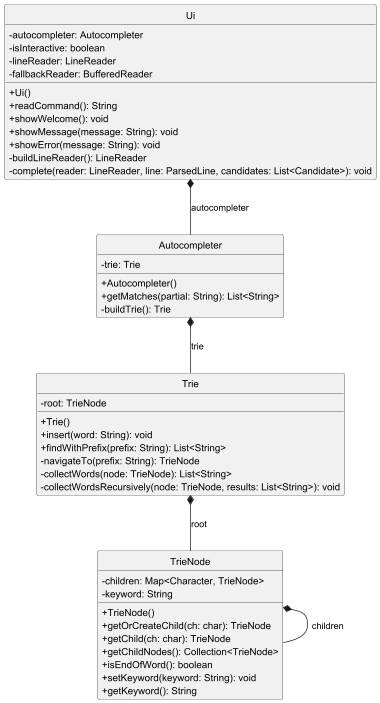

The diagram above was rendered by PlantUML. Its source (embedded in the PNG):
@startuml
skinparam monochrome true
skinparam shadowing false
skinparam classAttributeIconSize 0
hide circle

class Ui {
    - autocompleter: Autocompleter
    - isInteractive: boolean
    - lineReader: LineReader
    - fallbackReader: BufferedReader
    + Ui()
    + readCommand(): String
    + showWelcome(): void
    + showMessage(message: String): void
    + showError(message: String): void
    - buildLineReader(): LineReader
    - complete(reader: LineReader, line: ParsedLine, candidates: List<Candidate>): void
}

class Autocompleter {
    - trie: Trie
    + Autocompleter()
    + getMatches(partial: String): List<String>
    - buildTrie(): Trie
}

class Trie {
    - root: TrieNode
    + Trie()
    + insert(word: String): void
    + findWithPrefix(prefix: String): List<String>
    - navigateTo(prefix: String): TrieNode
    - collectWords(node: TrieNode): List<String>
    - collectWordsRecursively(node: TrieNode, results: List<String>): void
}

class TrieNode {
    - children: Map<Character, TrieNode>
    - keyword: String
    + TrieNode()
    + getOrCreateChild(ch: char): TrieNode
    + getChild(ch: char): TrieNode
    + getChildNodes(): Collection<TrieNode>
    + isEndOfWord(): boolean
    + setKeyword(keyword: String): void
    + getKeyword(): String
}

Ui *-- Autocompleter : autocompleter
Autocompleter *-- Trie : trie
Trie *-- TrieNode : root
TrieNode *-- TrieNode : children

@enduml